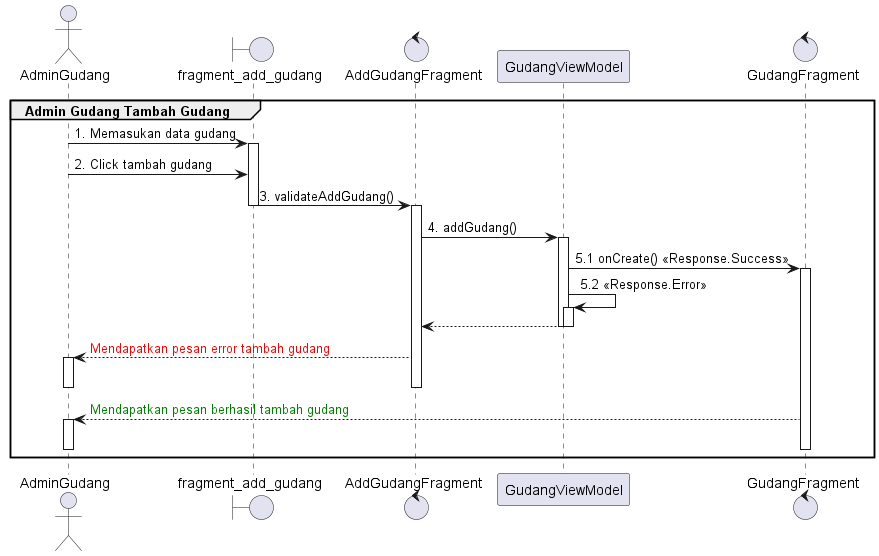

The diagram above was rendered by PlantUML. Its source (embedded in the PNG):
@startuml
'https://plantuml.com/sequence-diagram

group Admin Gudang Tambah Gudang
    actor       AdminGudang
    boundary    fragment_add_gudang
    control     AddGudangFragment

    AdminGudang -> fragment_add_gudang : 1. Memasukan data gudang
    activate fragment_add_gudang
    AdminGudang -> fragment_add_gudang : 2. Click tambah gudang

    fragment_add_gudang -> AddGudangFragment : 3. validateAddGudang()
    deactivate fragment_add_gudang

    activate AddGudangFragment
    AddGudangFragment -> GudangViewModel : 4. addGudang()
    activate GudangViewModel

    control GudangFragment
    GudangViewModel -> GudangFragment : 5.1 onCreate() <<Response.Success>>
    activate GudangFragment

    GudangViewModel -> GudangViewModel : 5.2 <<Response.Error>>
    activate GudangViewModel
    AddGudangFragment <-- GudangViewModel
    deactivate GudangViewModel
    deactivate GudangViewModel

    AdminGudang <-- AddGudangFragment : <font color=red>Mendapatkan pesan error tambah gudang
    activate AdminGudang
    deactivate AdminGudang
    deactivate AddGudangFragment

    AdminGudang <-- GudangFragment :  <font color=green>Mendapatkan pesan berhasil tambah gudang
    activate AdminGudang
    deactivate AdminGudang
    deactivate GudangFragment
end
@enduml